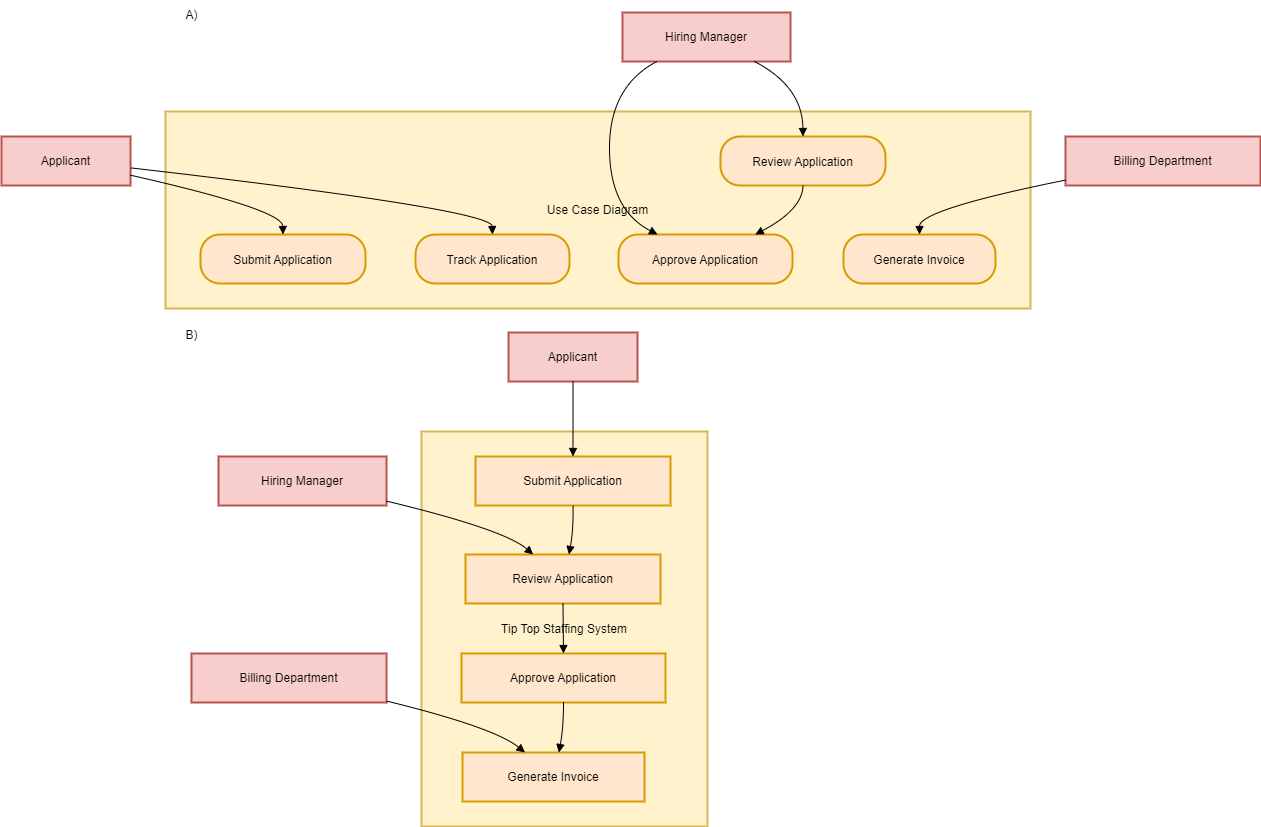

The diagram above was exported from draw.io. Its source (the exported page's mxGraphModel, read from the mxfile embedded in the PNG):
<mxGraphModel dx="794" dy="454" grid="1" gridSize="10" guides="1" tooltips="1" connect="1" arrows="1" fold="1" page="1" pageScale="1" pageWidth="850" pageHeight="1100" math="0" shadow="0">
  <root>
    <mxCell id="0" />
    <mxCell id="1" parent="0" />
    <mxCell id="G4MAbUmZ-y5QjbJ9B5r0-1" value="Use Case Diagram" style="whiteSpace=wrap;strokeWidth=2;fillColor=#fff2cc;strokeColor=#d6b656;" vertex="1" parent="1">
      <mxGeometry x="184" y="119" width="865" height="197" as="geometry" />
    </mxCell>
    <mxCell id="G4MAbUmZ-y5QjbJ9B5r0-2" value="Applicant" style="whiteSpace=wrap;strokeWidth=2;fillColor=#f8cecc;strokeColor=#b85450;" vertex="1" parent="1">
      <mxGeometry x="20" y="144" width="129" height="49" as="geometry" />
    </mxCell>
    <mxCell id="G4MAbUmZ-y5QjbJ9B5r0-3" value="Hiring Manager" style="whiteSpace=wrap;strokeWidth=2;fillColor=#f8cecc;strokeColor=#b85450;" vertex="1" parent="1">
      <mxGeometry x="641" y="20" width="168" height="49" as="geometry" />
    </mxCell>
    <mxCell id="G4MAbUmZ-y5QjbJ9B5r0-4" value="Billing Department" style="whiteSpace=wrap;strokeWidth=2;fillColor=#f8cecc;strokeColor=#b85450;" vertex="1" parent="1">
      <mxGeometry x="1084" y="144" width="195" height="49" as="geometry" />
    </mxCell>
    <mxCell id="G4MAbUmZ-y5QjbJ9B5r0-5" value="Submit Application" style="rounded=1;arcSize=40;strokeWidth=2;fillColor=#ffe6cc;strokeColor=#d79b00;" vertex="1" parent="1">
      <mxGeometry x="219" y="242" width="165" height="49" as="geometry" />
    </mxCell>
    <mxCell id="G4MAbUmZ-y5QjbJ9B5r0-6" value="Track Application" style="rounded=1;arcSize=40;strokeWidth=2;fillColor=#ffe6cc;strokeColor=#d79b00;" vertex="1" parent="1">
      <mxGeometry x="434" y="242" width="154" height="49" as="geometry" />
    </mxCell>
    <mxCell id="G4MAbUmZ-y5QjbJ9B5r0-7" value="Review Application" style="rounded=1;arcSize=40;strokeWidth=2;fillColor=#ffe6cc;strokeColor=#d79b00;" vertex="1" parent="1">
      <mxGeometry x="739" y="144" width="165" height="49" as="geometry" />
    </mxCell>
    <mxCell id="G4MAbUmZ-y5QjbJ9B5r0-8" value="Approve Application" style="rounded=1;arcSize=40;strokeWidth=2;fillColor=#ffe6cc;strokeColor=#d79b00;" vertex="1" parent="1">
      <mxGeometry x="637" y="242" width="174" height="49" as="geometry" />
    </mxCell>
    <mxCell id="G4MAbUmZ-y5QjbJ9B5r0-9" value="Generate Invoice" style="rounded=1;arcSize=40;strokeWidth=2;fillColor=#ffe6cc;strokeColor=#d79b00;" vertex="1" parent="1">
      <mxGeometry x="862" y="242" width="152" height="49" as="geometry" />
    </mxCell>
    <mxCell id="G4MAbUmZ-y5QjbJ9B5r0-10" value="" style="curved=1;startArrow=none;endArrow=block;exitX=1;exitY=0.79;entryX=0.5;entryY=0.01;rounded=0;" edge="1" parent="1" source="G4MAbUmZ-y5QjbJ9B5r0-2" target="G4MAbUmZ-y5QjbJ9B5r0-5">
      <mxGeometry relative="1" as="geometry">
        <Array as="points">
          <mxPoint x="301" y="217" />
        </Array>
      </mxGeometry>
    </mxCell>
    <mxCell id="G4MAbUmZ-y5QjbJ9B5r0-11" value="" style="curved=1;startArrow=none;endArrow=block;exitX=1;exitY=0.64;entryX=0.5;entryY=0.01;rounded=0;" edge="1" parent="1" source="G4MAbUmZ-y5QjbJ9B5r0-2" target="G4MAbUmZ-y5QjbJ9B5r0-6">
      <mxGeometry relative="1" as="geometry">
        <Array as="points">
          <mxPoint x="510" y="217" />
        </Array>
      </mxGeometry>
    </mxCell>
    <mxCell id="G4MAbUmZ-y5QjbJ9B5r0-12" value="" style="curved=1;startArrow=none;endArrow=block;exitX=0.78;exitY=0.99;entryX=0.5;entryY=-0.01;rounded=0;" edge="1" parent="1" source="G4MAbUmZ-y5QjbJ9B5r0-3" target="G4MAbUmZ-y5QjbJ9B5r0-7">
      <mxGeometry relative="1" as="geometry">
        <Array as="points">
          <mxPoint x="821" y="94" />
        </Array>
      </mxGeometry>
    </mxCell>
    <mxCell id="G4MAbUmZ-y5QjbJ9B5r0-13" value="" style="curved=1;startArrow=none;endArrow=block;exitX=0.21;exitY=0.99;entryX=0.23;entryY=0.01;rounded=0;" edge="1" parent="1" source="G4MAbUmZ-y5QjbJ9B5r0-3" target="G4MAbUmZ-y5QjbJ9B5r0-8">
      <mxGeometry relative="1" as="geometry">
        <Array as="points">
          <mxPoint x="628" y="94" />
          <mxPoint x="628" y="217" />
        </Array>
      </mxGeometry>
    </mxCell>
    <mxCell id="G4MAbUmZ-y5QjbJ9B5r0-14" value="" style="curved=1;startArrow=none;endArrow=block;exitX=0;exitY=0.89;entryX=0.5;entryY=0.01;rounded=0;" edge="1" parent="1" source="G4MAbUmZ-y5QjbJ9B5r0-4" target="G4MAbUmZ-y5QjbJ9B5r0-9">
      <mxGeometry relative="1" as="geometry">
        <Array as="points">
          <mxPoint x="938" y="217" />
        </Array>
      </mxGeometry>
    </mxCell>
    <mxCell id="G4MAbUmZ-y5QjbJ9B5r0-15" value="" style="curved=1;startArrow=none;endArrow=block;exitX=0.5;exitY=0.99;entryX=0.78;entryY=0.01;rounded=0;" edge="1" parent="1" source="G4MAbUmZ-y5QjbJ9B5r0-7" target="G4MAbUmZ-y5QjbJ9B5r0-8">
      <mxGeometry relative="1" as="geometry">
        <Array as="points">
          <mxPoint x="821" y="217" />
        </Array>
      </mxGeometry>
    </mxCell>
    <mxCell id="G4MAbUmZ-y5QjbJ9B5r0-16" value="Tip Top Staffing System" style="whiteSpace=wrap;strokeWidth=2;fillColor=#fff2cc;strokeColor=#d6b656;" vertex="1" parent="1">
      <mxGeometry x="440" y="439" width="286" height="395" as="geometry" />
    </mxCell>
    <mxCell id="G4MAbUmZ-y5QjbJ9B5r0-17" value="Applicant" style="whiteSpace=wrap;strokeWidth=2;fillColor=#f8cecc;strokeColor=#b85450;" vertex="1" parent="1">
      <mxGeometry x="527" y="340" width="129" height="49" as="geometry" />
    </mxCell>
    <mxCell id="G4MAbUmZ-y5QjbJ9B5r0-18" value="Submit Application" style="whiteSpace=wrap;strokeWidth=2;fillColor=#ffe6cc;strokeColor=#d79b00;" vertex="1" parent="1">
      <mxGeometry x="494" y="464" width="195" height="49" as="geometry" />
    </mxCell>
    <mxCell id="G4MAbUmZ-y5QjbJ9B5r0-19" value="Hiring Manager" style="whiteSpace=wrap;strokeWidth=2;fillColor=#f8cecc;strokeColor=#b85450;" vertex="1" parent="1">
      <mxGeometry x="237" y="464" width="168" height="49" as="geometry" />
    </mxCell>
    <mxCell id="G4MAbUmZ-y5QjbJ9B5r0-20" value="Review Application" style="whiteSpace=wrap;strokeWidth=2;fillColor=#ffe6cc;strokeColor=#d79b00;" vertex="1" parent="1">
      <mxGeometry x="484" y="562" width="195" height="49" as="geometry" />
    </mxCell>
    <mxCell id="G4MAbUmZ-y5QjbJ9B5r0-21" value="Billing Department" style="whiteSpace=wrap;strokeWidth=2;fillColor=#f8cecc;strokeColor=#b85450;" vertex="1" parent="1">
      <mxGeometry x="210" y="661" width="195" height="49" as="geometry" />
    </mxCell>
    <mxCell id="G4MAbUmZ-y5QjbJ9B5r0-22" value="Generate Invoice" style="whiteSpace=wrap;strokeWidth=2;fillColor=#ffe6cc;strokeColor=#d79b00;" vertex="1" parent="1">
      <mxGeometry x="481" y="760" width="182" height="49" as="geometry" />
    </mxCell>
    <mxCell id="G4MAbUmZ-y5QjbJ9B5r0-23" value="Approve Application" style="whiteSpace=wrap;strokeWidth=2;fillColor=#ffe6cc;strokeColor=#d79b00;" vertex="1" parent="1">
      <mxGeometry x="480" y="661" width="204" height="49" as="geometry" />
    </mxCell>
    <mxCell id="G4MAbUmZ-y5QjbJ9B5r0-24" value="" style="curved=1;startArrow=none;endArrow=block;exitX=0.5;exitY=0.99;entryX=0.5;entryY=-0.01;rounded=0;" edge="1" parent="1" source="G4MAbUmZ-y5QjbJ9B5r0-17" target="G4MAbUmZ-y5QjbJ9B5r0-18">
      <mxGeometry relative="1" as="geometry">
        <Array as="points" />
      </mxGeometry>
    </mxCell>
    <mxCell id="G4MAbUmZ-y5QjbJ9B5r0-25" value="" style="curved=1;startArrow=none;endArrow=block;exitX=1;exitY=0.91;entryX=0.35;entryY=0.01;rounded=0;" edge="1" parent="1" source="G4MAbUmZ-y5QjbJ9B5r0-19" target="G4MAbUmZ-y5QjbJ9B5r0-20">
      <mxGeometry relative="1" as="geometry">
        <Array as="points">
          <mxPoint x="523" y="537" />
        </Array>
      </mxGeometry>
    </mxCell>
    <mxCell id="G4MAbUmZ-y5QjbJ9B5r0-26" value="" style="curved=1;startArrow=none;endArrow=block;exitX=1;exitY=0.97;entryX=0.34;entryY=-0.01;rounded=0;" edge="1" parent="1" source="G4MAbUmZ-y5QjbJ9B5r0-21" target="G4MAbUmZ-y5QjbJ9B5r0-22">
      <mxGeometry relative="1" as="geometry">
        <Array as="points">
          <mxPoint x="513" y="735" />
        </Array>
      </mxGeometry>
    </mxCell>
    <mxCell id="G4MAbUmZ-y5QjbJ9B5r0-27" value="" style="curved=1;startArrow=none;endArrow=block;exitX=0.5;exitY=0.99;entryX=0.53;entryY=0.01;rounded=0;" edge="1" parent="1" source="G4MAbUmZ-y5QjbJ9B5r0-18" target="G4MAbUmZ-y5QjbJ9B5r0-20">
      <mxGeometry relative="1" as="geometry">
        <Array as="points">
          <mxPoint x="592" y="537" />
        </Array>
      </mxGeometry>
    </mxCell>
    <mxCell id="G4MAbUmZ-y5QjbJ9B5r0-28" value="" style="curved=1;startArrow=none;endArrow=block;exitX=0.5;exitY=1;entryX=0.5;entryY=0;rounded=0;" edge="1" parent="1" source="G4MAbUmZ-y5QjbJ9B5r0-20" target="G4MAbUmZ-y5QjbJ9B5r0-23">
      <mxGeometry relative="1" as="geometry">
        <Array as="points" />
      </mxGeometry>
    </mxCell>
    <mxCell id="G4MAbUmZ-y5QjbJ9B5r0-29" value="" style="curved=1;startArrow=none;endArrow=block;exitX=0.5;exitY=0.99;entryX=0.53;entryY=-0.01;rounded=0;" edge="1" parent="1" source="G4MAbUmZ-y5QjbJ9B5r0-23" target="G4MAbUmZ-y5QjbJ9B5r0-22">
      <mxGeometry relative="1" as="geometry">
        <Array as="points">
          <mxPoint x="582" y="735" />
        </Array>
      </mxGeometry>
    </mxCell>
    <mxCell id="G4MAbUmZ-y5QjbJ9B5r0-30" value="A)" style="text;html=1;align=center;verticalAlign=middle;resizable=0;points=[];autosize=1;strokeColor=none;fillColor=none;" vertex="1" parent="1">
      <mxGeometry x="190" y="8" width="40" height="30" as="geometry" />
    </mxCell>
    <mxCell id="G4MAbUmZ-y5QjbJ9B5r0-31" value="B)" style="text;html=1;align=center;verticalAlign=middle;resizable=0;points=[];autosize=1;strokeColor=none;fillColor=none;" vertex="1" parent="1">
      <mxGeometry x="190" y="328" width="40" height="30" as="geometry" />
    </mxCell>
  </root>
</mxGraphModel>